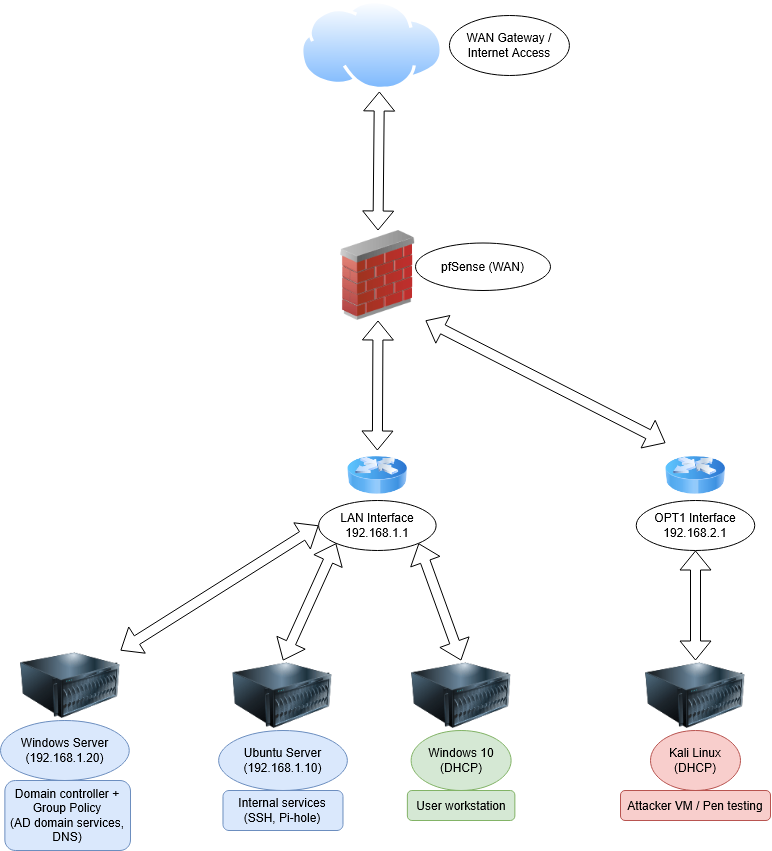

The diagram above was exported from draw.io. Its source (the exported page's mxGraphModel, read from the mxfile embedded in the PNG):
<mxGraphModel dx="1665" dy="2404" grid="1" gridSize="10" guides="1" tooltips="1" connect="1" arrows="1" fold="1" page="1" pageScale="1" pageWidth="1169" pageHeight="1654" math="0" shadow="0">
  <root>
    <mxCell id="0" />
    <mxCell id="1" parent="0" />
    <mxCell id="uoAMsQiClBhNIMt-wu2V-1" value="" style="image;html=1;image=img/lib/clip_art/networking/Firewall_02_128x128.png" parent="1" vertex="1">
      <mxGeometry x="490" y="190" width="95" height="90" as="geometry" />
    </mxCell>
    <mxCell id="uoAMsQiClBhNIMt-wu2V-2" value="&lt;div&gt;pfSense (WAN)&lt;/div&gt;" style="ellipse;whiteSpace=wrap;html=1;" parent="1" vertex="1">
      <mxGeometry x="575" y="202.5" width="135" height="47.5" as="geometry" />
    </mxCell>
    <mxCell id="uoAMsQiClBhNIMt-wu2V-4" value="" style="image;html=1;image=img/lib/clip_art/computers/Server_128x128.png" parent="1" vertex="1">
      <mxGeometry x="392.49" y="620" width="100" height="70" as="geometry" />
    </mxCell>
    <mxCell id="uoAMsQiClBhNIMt-wu2V-5" value="" style="image;html=1;image=img/lib/clip_art/computers/Server_128x128.png" parent="1" vertex="1">
      <mxGeometry x="570.62" y="620" width="100" height="70" as="geometry" />
    </mxCell>
    <mxCell id="uoAMsQiClBhNIMt-wu2V-6" value="" style="image;html=1;image=img/lib/clip_art/computers/Server_128x128.png" parent="1" vertex="1">
      <mxGeometry x="805.0000000000001" y="620" width="100" height="70" as="geometry" />
    </mxCell>
    <mxCell id="uoAMsQiClBhNIMt-wu2V-7" value="&lt;div&gt;Ubuntu Server (192.168.1.10)&lt;/div&gt;" style="ellipse;whiteSpace=wrap;html=1;fillColor=#dae8fc;strokeColor=#6c8ebf;" parent="1" vertex="1">
      <mxGeometry x="378.12" y="690" width="128.75" height="60" as="geometry" />
    </mxCell>
    <mxCell id="uoAMsQiClBhNIMt-wu2V-8" value="Windows 10 (DHCP)" style="ellipse;whiteSpace=wrap;html=1;fillColor=#d5e8d4;strokeColor=#82b366;" parent="1" vertex="1">
      <mxGeometry x="570.62" y="690" width="100" height="60" as="geometry" />
    </mxCell>
    <mxCell id="uoAMsQiClBhNIMt-wu2V-11" value="&lt;div&gt;Kali Linux (DHCP)&lt;/div&gt;" style="ellipse;whiteSpace=wrap;html=1;fillColor=#f8cecc;strokeColor=#b85450;" parent="1" vertex="1">
      <mxGeometry x="810.0000000000001" y="690" width="90" height="60" as="geometry" />
    </mxCell>
    <mxCell id="uoAMsQiClBhNIMt-wu2V-12" value="" style="image;aspect=fixed;perimeter=ellipsePerimeter;html=1;align=center;shadow=0;dashed=0;spacingTop=3;image=img/lib/active_directory/internet_cloud.svg;" parent="1" vertex="1">
      <mxGeometry x="460" y="-40" width="142.86" height="90" as="geometry" />
    </mxCell>
    <mxCell id="uoAMsQiClBhNIMt-wu2V-13" value="WAN Gateway / Internet Access" style="ellipse;whiteSpace=wrap;html=1;" parent="1" vertex="1">
      <mxGeometry x="608.9300000000001" y="-25" width="120" height="60" as="geometry" />
    </mxCell>
    <mxCell id="uoAMsQiClBhNIMt-wu2V-19" value="" style="image;html=1;image=img/lib/clip_art/networking/Router_Icon_128x128.png" parent="1" vertex="1">
      <mxGeometry x="506.87" y="410" width="60" height="50" as="geometry" />
    </mxCell>
    <mxCell id="uoAMsQiClBhNIMt-wu2V-20" value="&lt;div&gt;LAN Interface&lt;/div&gt;&lt;div&gt;192.168.1.1&lt;/div&gt;" style="ellipse;whiteSpace=wrap;html=1;" parent="1" vertex="1">
      <mxGeometry x="478.12" y="460" width="117.5" height="50" as="geometry" />
    </mxCell>
    <mxCell id="uoAMsQiClBhNIMt-wu2V-21" value="" style="shape=flexArrow;endArrow=classic;startArrow=classic;html=1;rounded=0;entryX=0.5;entryY=1;entryDx=0;entryDy=0;exitX=0.5;exitY=0;exitDx=0;exitDy=0;fillColor=light-dark(#FFFFFF,#FFFFFF);" parent="1" source="uoAMsQiClBhNIMt-wu2V-19" target="uoAMsQiClBhNIMt-wu2V-1" edge="1">
      <mxGeometry width="100" height="100" relative="1" as="geometry">
        <mxPoint x="374.37" y="570" as="sourcePoint" />
        <mxPoint x="654.37" y="330" as="targetPoint" />
      </mxGeometry>
    </mxCell>
    <mxCell id="uoAMsQiClBhNIMt-wu2V-22" value="Internal services (SSH, Pi-hole)" style="rounded=1;whiteSpace=wrap;html=1;fillColor=#dae8fc;strokeColor=#6c8ebf;" parent="1" vertex="1">
      <mxGeometry x="382.49" y="750" width="120" height="40" as="geometry" />
    </mxCell>
    <mxCell id="uoAMsQiClBhNIMt-wu2V-23" value="User workstation" style="rounded=1;whiteSpace=wrap;html=1;fillColor=#d5e8d4;strokeColor=#82b366;" parent="1" vertex="1">
      <mxGeometry x="566.87" y="750" width="107.5" height="30" as="geometry" />
    </mxCell>
    <mxCell id="uoAMsQiClBhNIMt-wu2V-24" value="Attacker VM / Pen testing" style="rounded=1;whiteSpace=wrap;html=1;fillColor=#f8cecc;strokeColor=#b85450;" parent="1" vertex="1">
      <mxGeometry x="780.0000000000001" y="750" width="150" height="30" as="geometry" />
    </mxCell>
    <mxCell id="kAbVwXkgKZHhnBibH6qY-1" value="" style="image;html=1;image=img/lib/clip_art/networking/Router_Icon_128x128.png" parent="1" vertex="1">
      <mxGeometry x="825.0000000000001" y="402.5" width="60" height="65" as="geometry" />
    </mxCell>
    <mxCell id="kAbVwXkgKZHhnBibH6qY-3" value="&lt;div&gt;OPT1 Interface&lt;/div&gt;&lt;div&gt;192.168.2.1&lt;/div&gt;" style="ellipse;whiteSpace=wrap;html=1;" parent="1" vertex="1">
      <mxGeometry x="795.76" y="460" width="118.48" height="50" as="geometry" />
    </mxCell>
    <mxCell id="kAbVwXkgKZHhnBibH6qY-5" value="" style="shape=flexArrow;endArrow=classic;startArrow=classic;html=1;rounded=0;entryX=0.552;entryY=1.011;entryDx=0;entryDy=0;fillColor=light-dark(#FFFFFF,#FFFFFF);entryPerimeter=0;exitX=0.5;exitY=0;exitDx=0;exitDy=0;" parent="1" source="uoAMsQiClBhNIMt-wu2V-1" target="uoAMsQiClBhNIMt-wu2V-12" edge="1">
      <mxGeometry width="100" height="100" relative="1" as="geometry">
        <mxPoint x="570" y="140" as="sourcePoint" />
        <mxPoint x="607" y="110" as="targetPoint" />
      </mxGeometry>
    </mxCell>
    <mxCell id="kAbVwXkgKZHhnBibH6qY-6" value="" style="shape=flexArrow;endArrow=classic;startArrow=classic;html=1;rounded=0;exitX=0.5;exitY=0;exitDx=0;exitDy=0;fillColor=light-dark(#FFFFFF,#FFFFFF);entryX=0;entryY=1;entryDx=0;entryDy=0;" parent="1" source="uoAMsQiClBhNIMt-wu2V-4" target="uoAMsQiClBhNIMt-wu2V-20" edge="1">
      <mxGeometry width="100" height="100" relative="1" as="geometry">
        <mxPoint x="364.37" y="620" as="sourcePoint" />
        <mxPoint x="454.37" y="540" as="targetPoint" />
      </mxGeometry>
    </mxCell>
    <mxCell id="kAbVwXkgKZHhnBibH6qY-7" value="" style="shape=flexArrow;endArrow=classic;startArrow=classic;html=1;rounded=0;entryX=1;entryY=1;entryDx=0;entryDy=0;exitX=0.5;exitY=0;exitDx=0;exitDy=0;fillColor=light-dark(#FFFFFF,#FFFFFF);" parent="1" source="uoAMsQiClBhNIMt-wu2V-5" target="uoAMsQiClBhNIMt-wu2V-20" edge="1">
      <mxGeometry width="100" height="100" relative="1" as="geometry">
        <mxPoint x="664.37" y="600" as="sourcePoint" />
        <mxPoint x="751.37" y="520" as="targetPoint" />
      </mxGeometry>
    </mxCell>
    <mxCell id="kAbVwXkgKZHhnBibH6qY-8" value="" style="shape=flexArrow;endArrow=classic;startArrow=classic;html=1;rounded=0;entryX=0.5;entryY=1;entryDx=0;entryDy=0;exitX=0.5;exitY=0;exitDx=0;exitDy=0;fillColor=light-dark(#FFFFFF,#FFFFFF);" parent="1" source="uoAMsQiClBhNIMt-wu2V-6" target="kAbVwXkgKZHhnBibH6qY-3" edge="1">
      <mxGeometry width="100" height="100" relative="1" as="geometry">
        <mxPoint x="695" y="600" as="sourcePoint" />
        <mxPoint x="782" y="520" as="targetPoint" />
      </mxGeometry>
    </mxCell>
    <mxCell id="kAbVwXkgKZHhnBibH6qY-9" value="" style="shape=flexArrow;endArrow=classic;startArrow=classic;html=1;rounded=0;entryX=1;entryY=1;entryDx=0;entryDy=0;exitX=0;exitY=0;exitDx=0;exitDy=0;fillColor=light-dark(#FFFFFF,#FFFFFF);" parent="1" source="kAbVwXkgKZHhnBibH6qY-1" target="uoAMsQiClBhNIMt-wu2V-1" edge="1">
      <mxGeometry width="100" height="100" relative="1" as="geometry">
        <mxPoint x="654.37" y="540" as="sourcePoint" />
        <mxPoint x="749.37" y="330" as="targetPoint" />
      </mxGeometry>
    </mxCell>
    <mxCell id="amL1z-5X0Xs_glH1XRM3-2" value="" style="image;html=1;image=img/lib/clip_art/computers/Server_128x128.png" vertex="1" parent="1">
      <mxGeometry x="180" y="610" width="100" height="70" as="geometry" />
    </mxCell>
    <mxCell id="amL1z-5X0Xs_glH1XRM3-3" value="&lt;div&gt;Windows Server (192.168.1.20)&lt;/div&gt;" style="ellipse;whiteSpace=wrap;html=1;fillColor=#dae8fc;strokeColor=#6c8ebf;" vertex="1" parent="1">
      <mxGeometry x="160" y="680" width="128.75" height="60" as="geometry" />
    </mxCell>
    <mxCell id="amL1z-5X0Xs_glH1XRM3-4" value="Domain controller + Group Policy&lt;br&gt;(AD domain services, DNS)" style="rounded=1;whiteSpace=wrap;html=1;fillColor=#dae8fc;strokeColor=#6c8ebf;" vertex="1" parent="1">
      <mxGeometry x="164.38" y="740" width="125.62" height="70" as="geometry" />
    </mxCell>
    <mxCell id="amL1z-5X0Xs_glH1XRM3-5" value="" style="shape=flexArrow;endArrow=classic;startArrow=classic;html=1;rounded=0;exitX=1;exitY=0;exitDx=0;exitDy=0;fillColor=light-dark(#FFFFFF,#FFFFFF);entryX=0;entryY=0.5;entryDx=0;entryDy=0;" edge="1" parent="1" source="amL1z-5X0Xs_glH1XRM3-2" target="uoAMsQiClBhNIMt-wu2V-20">
      <mxGeometry width="100" height="100" relative="1" as="geometry">
        <mxPoint x="290" y="537" as="sourcePoint" />
        <mxPoint x="344" y="420" as="targetPoint" />
      </mxGeometry>
    </mxCell>
  </root>
</mxGraphModel>